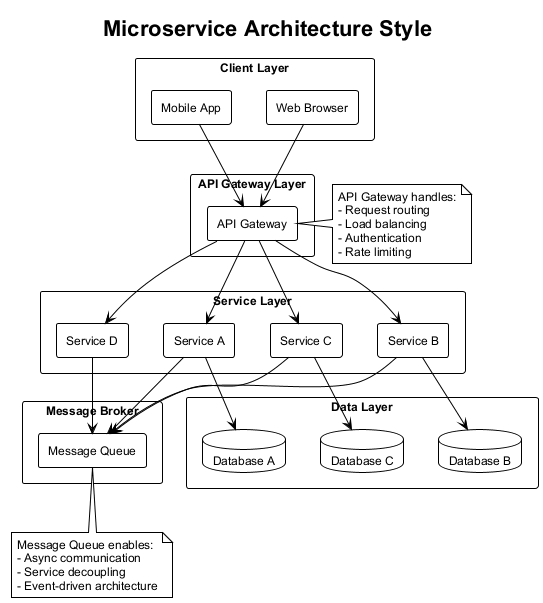

The diagram above was rendered by PlantUML. Its source (embedded in the PNG):
@startuml microservice-architecture

!theme plain
skinparam backgroundColor #FFFFFF
skinparam componentStyle rectangle
skinparam defaultFontName Arial
skinparam defaultFontSize 12

title Microservice Architecture Style

rectangle "Client Layer" {
    [Web Browser] as browser
    [Mobile App] as mobile
}

rectangle "API Gateway Layer" {
    [API Gateway] as gateway
}

rectangle "Service Layer" {
    [Service A] as serviceA
    [Service B] as serviceB
    [Service C] as serviceC
    [Service D] as serviceD
}

rectangle "Message Broker" {
    [Message Queue] as mq
}

rectangle "Data Layer" {
    database "Database A" as dbA
    database "Database B" as dbB
    database "Database C" as dbC
}

browser --> gateway
mobile --> gateway

gateway --> serviceA
gateway --> serviceB
gateway --> serviceC
gateway --> serviceD

serviceA --> mq
serviceB --> mq
serviceC --> mq
serviceD --> mq

serviceA --> dbA
serviceB --> dbB
serviceC --> dbC

note right of gateway
    API Gateway handles:
    - Request routing
    - Load balancing
    - Authentication
    - Rate limiting
end note

note bottom of mq
    Message Queue enables:
    - Async communication
    - Service decoupling
    - Event-driven architecture
end note

@enduml